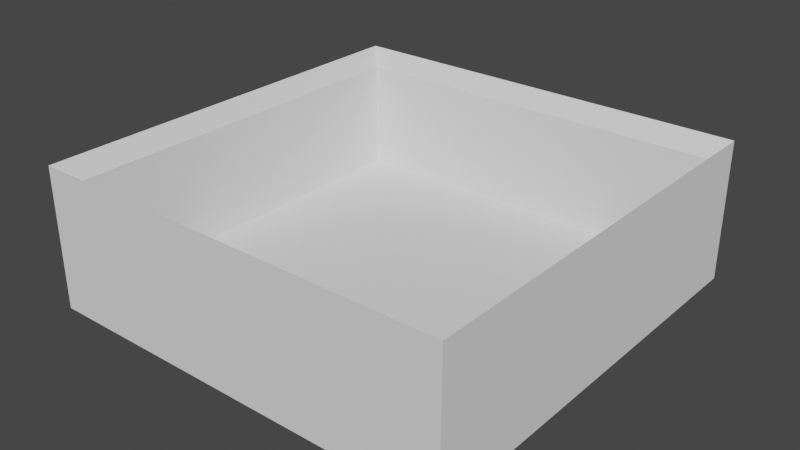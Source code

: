 # Source: PhasePlatform.blend  (saved by Blender 2.93.21; exported with 4.5.12 LTS)
import bpy
from mathutils import Matrix  # noqa: F401  (used for matrix-valued properties, if any)

bpy.ops.wm.read_factory_settings(use_empty=True)
scene = bpy.context.scene
scene.name = 'Scene'

# ---- collections
col_collection = bpy.data.collections.new('Collection'); scene.collection.children.link(col_collection)

# ---- world
world_world = bpy.data.worlds.new('World'); scene.world = world_world
world_world.use_nodes = True; world_world.node_tree.nodes.clear()
_N = world_world.node_tree.nodes; _L = world_world.node_tree.links
n0 = _N.new('ShaderNodeOutputWorld'); n0.name = 'World Output'; n0.location = (300, 300)
n1 = _N.new('ShaderNodeBackground'); n1.name = 'Background'; n1.location = (10, 300)
n1.inputs[0].default_value = (0.05088, 0.05088, 0.05088, 1.0)
_L.new(n1.outputs[0], n0.inputs[0])
n0.is_active_output = True
world_world.color = (0.05088, 0.05088, 0.05088)
world_world.use_sun_shadow = False
world_world.sun_shadow_jitter_overblur = 0.0

# ---- meshes
me_cube_001 = bpy.data.meshes.new('Cube.001')
me_cube_001.from_pydata([(-18.0, -18.0, -11.5), (-16.8, -16.8, -1.0), (-18.0, 18.0, -11.5), (-16.8, 16.8, -1.0), (18.0, -18.0, -11.5), (16.8, -16.8, -1.0), (18.0, 18.0, -11.5), (16.8, 16.8, -1.0), (-18.0, -18.0, 0.5), (-18.0, 18.0, 0.5), (18.0, 18.0, 0.5), (18.0, -18.0, 0.5), (-16.8, -16.8, -10.5), (-16.8, 16.8, -10.5), (16.8, 16.8, -10.5), (16.8, -16.8, -10.5)], [], [(0, 8, 9, 2), (2, 9, 10, 6), (6, 10, 11, 4), (4, 11, 8, 0), (2, 6, 4, 0), (7, 3, 13, 14), (1, 3, 9, 8), (3, 7, 10, 9), (7, 5, 11, 10), (5, 1, 8, 11), (14, 13, 12, 15), (5, 7, 14, 15), (3, 1, 12, 13), (1, 5, 15, 12)])
_uv = me_cube_001.uv_layers.new(name='UVMap')
_uv.uv.foreach_set('vector', [0.375, 0.0, 0.625, 0.0, 0.625, 0.25, 0.375, 0.25, 0.375, 0.25, 0.625, 0.25, 0.625, 0.5, 0.375, 0.5, 0.375, 0.5, 0.625, 0.5, 0.625, 0.75, 0.375, 0.75, 0.375, 0.75, 0.625, 0.75, 0.625, 1.0, 0.375, 1.0, 0.125, 0.5, 0.375, 0.5, 0.375, 0.75, 0.125, 0.75, 0.6333, 0.5083, 0.8667, 0.5083, 0.8667, 0.5083, 0.6333, 0.5083, 0.8667, 0.7417, 0.8667, 0.5083, 0.875, 0.5, 0.875, 0.75, 0.8667, 0.5083, 0.6333, 0.5083, 0.625, 0.5, 0.875, 0.5, 0.6333, 0.5083, 0.6333, 0.7417, 0.625, 0.75, 0.625, 0.5, 0.6333, 0.7417, 0.8667, 0.7417, 0.875, 0.75, 0.625, 0.75, 0.6333, 0.5083, 0.8667, 0.5083, 0.8667, 0.7417, 0.6333, 0.7417, 0.6333, 0.7417, 0.6333, 0.5083, 0.6333, 0.5083, 0.6333, 0.7417, 0.8667, 0.5083, 0.8667, 0.7417, 0.8667, 0.7417, 0.8667, 0.5083, 0.8667, 0.7417, 0.6333, 0.7417, 0.6333, 0.7417, 0.8667, 0.7417])
me_cube_001.use_remesh_fix_poles = True
me_cube_001.use_remesh_preserve_attributes = False
me_cube_001.update()

# ---- objects
ob_platform = bpy.data.objects.new('Platform', me_cube_001)

# ---- transforms, parenting, visibility, modifiers, constraints
ob_platform.location = (0.0, 0.0, 0.0)

# ---- collection membership
col_collection.objects.link(ob_platform)

# ---- scene / render settings (as saved in the file)
scene.frame_start = 1; scene.frame_end = 250; scene.frame_set(1)
scene.render.engine = 'BLENDER_EEVEE_NEXT'
scene.cycles.use_denoising = False
scene.cycles.samples = 128
scene.cycles.sampling_pattern = 'TABULATED_SOBOL'
scene.cycles.use_adaptive_sampling = False
scene.cycles.use_light_tree = False
scene.view_settings.view_transform = 'Filmic'
bpy.context.view_layer.update()

# ---- added for rendering (the .blend has no active camera and no usable light): camera, sun
cam_auto = bpy.data.cameras.new('AutoCamera')
cam_auto.lens = 50.0
cam_auto.sensor_width = 36.0
cam_auto.clip_end = 1000.0
ob_auto_camera = bpy.data.objects.new('AutoCamera', cam_auto)
scene.collection.objects.link(ob_auto_camera)
ob_auto_camera.location = (48.3955, -58.0746, 33.2164)
ob_auto_camera.rotation_euler = (1.09748, -7.21219e-08, 0.694738)
scene.camera = ob_auto_camera
light_auto_sun = bpy.data.lights.new('AutoSun', 'SUN')
light_auto_sun.energy = 3.0
light_auto_sun.angle = 0.0523599
ob_auto_sun = bpy.data.objects.new('AutoSun', light_auto_sun)
scene.collection.objects.link(ob_auto_sun)
ob_auto_sun.rotation_euler = (0.872665, 0.174533, 0.523599)
bpy.context.view_layer.update()
